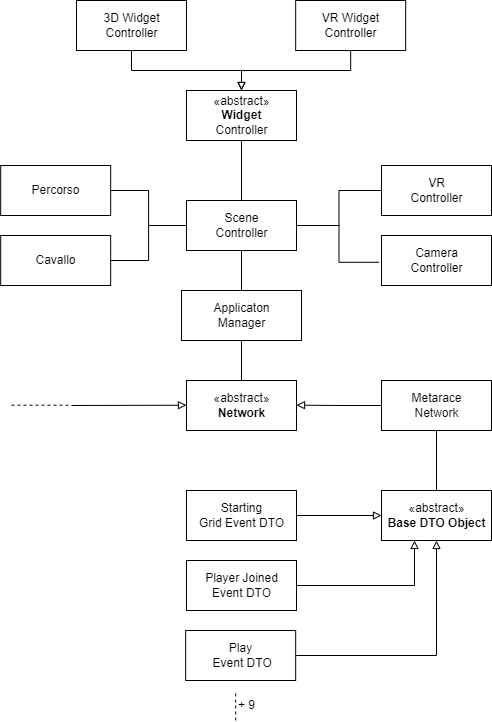

The diagram above was exported from draw.io. Its source (the exported page's mxGraphModel, read from the mxfile embedded in the PNG):
<mxGraphModel dx="1374" dy="1172" grid="1" gridSize="10" guides="1" tooltips="1" connect="1" arrows="1" fold="1" page="0" pageScale="1" pageWidth="827" pageHeight="1169" math="0" shadow="0">
  <root>
    <mxCell id="0" />
    <mxCell id="1" parent="0" />
    <mxCell id="bIrv_8YH7Gm2jYidEFyk-46" style="edgeStyle=orthogonalEdgeStyle;rounded=0;orthogonalLoop=1;jettySize=auto;html=1;exitX=0.5;exitY=0;exitDx=0;exitDy=0;entryX=0.5;entryY=1;entryDx=0;entryDy=0;endArrow=none;endFill=0;" parent="1" source="bIrv_8YH7Gm2jYidEFyk-1" target="bIrv_8YH7Gm2jYidEFyk-88" edge="1">
      <mxGeometry relative="1" as="geometry">
        <mxPoint x="340" y="110" as="targetPoint" />
      </mxGeometry>
    </mxCell>
    <mxCell id="bIrv_8YH7Gm2jYidEFyk-106" style="edgeStyle=orthogonalEdgeStyle;rounded=0;sketch=0;orthogonalLoop=1;jettySize=auto;html=1;exitX=0.5;exitY=1;exitDx=0;exitDy=0;entryX=0.5;entryY=0;entryDx=0;entryDy=0;strokeColor=default;endArrow=none;endFill=0;" parent="1" source="bIrv_8YH7Gm2jYidEFyk-1" target="bIrv_8YH7Gm2jYidEFyk-105" edge="1">
      <mxGeometry relative="1" as="geometry" />
    </mxCell>
    <mxCell id="bIrv_8YH7Gm2jYidEFyk-1" value="Applicaton&lt;br&gt;Manager" style="html=1;" parent="1" vertex="1">
      <mxGeometry x="280" y="130" width="120" height="50" as="geometry" />
    </mxCell>
    <mxCell id="bIrv_8YH7Gm2jYidEFyk-20" value="«abstract»&lt;br&gt;&lt;b&gt;Base DTO Object&lt;br&gt;&lt;/b&gt;" style="html=1;" parent="1" vertex="1">
      <mxGeometry x="480" y="330" width="110" height="50" as="geometry" />
    </mxCell>
    <mxCell id="bIrv_8YH7Gm2jYidEFyk-58" style="edgeStyle=orthogonalEdgeStyle;rounded=0;sketch=0;orthogonalLoop=1;jettySize=auto;html=1;exitX=0.5;exitY=1;exitDx=0;exitDy=0;entryX=0.5;entryY=0;entryDx=0;entryDy=0;strokeColor=default;endArrow=none;endFill=0;" parent="1" target="bIrv_8YH7Gm2jYidEFyk-20" edge="1">
      <mxGeometry relative="1" as="geometry">
        <mxPoint x="535" y="270" as="sourcePoint" />
      </mxGeometry>
    </mxCell>
    <mxCell id="bIrv_8YH7Gm2jYidEFyk-59" style="edgeStyle=orthogonalEdgeStyle;rounded=0;sketch=0;orthogonalLoop=1;jettySize=auto;html=1;exitX=0;exitY=0.5;exitDx=0;exitDy=0;entryX=1;entryY=0.5;entryDx=0;entryDy=0;strokeColor=default;endArrow=block;endFill=0;" parent="1" source="bIrv_8YH7Gm2jYidEFyk-107" edge="1">
      <mxGeometry relative="1" as="geometry">
        <mxPoint x="455" y="244.66" as="sourcePoint" />
        <mxPoint x="395" y="244.66" as="targetPoint" />
      </mxGeometry>
    </mxCell>
    <mxCell id="bIrv_8YH7Gm2jYidEFyk-74" value="" style="endArrow=none;endSize=12;html=1;rounded=0;sketch=0;strokeColor=default;endFill=0;dashed=1;" parent="1" edge="1">
      <mxGeometry y="10" width="160" relative="1" as="geometry">
        <mxPoint x="334.17" y="560" as="sourcePoint" />
        <mxPoint x="334.17" y="530" as="targetPoint" />
        <mxPoint as="offset" />
        <Array as="points" />
      </mxGeometry>
    </mxCell>
    <mxCell id="bIrv_8YH7Gm2jYidEFyk-77" value="+ 9" style="text;html=1;align=center;verticalAlign=middle;resizable=0;points=[];autosize=1;strokeColor=none;fillColor=none;" parent="1" vertex="1">
      <mxGeometry x="325" y="530" width="40" height="30" as="geometry" />
    </mxCell>
    <mxCell id="bIrv_8YH7Gm2jYidEFyk-84" value="" style="endArrow=none;endSize=12;html=1;rounded=0;sketch=0;strokeColor=default;endFill=0;dashed=1;" parent="1" edge="1">
      <mxGeometry y="10" width="160" relative="1" as="geometry">
        <mxPoint x="110" y="244.71" as="sourcePoint" />
        <mxPoint x="170" y="244.71" as="targetPoint" />
        <mxPoint as="offset" />
        <Array as="points" />
      </mxGeometry>
    </mxCell>
    <mxCell id="bIrv_8YH7Gm2jYidEFyk-101" style="edgeStyle=orthogonalEdgeStyle;rounded=0;sketch=0;orthogonalLoop=1;jettySize=auto;html=1;exitX=1;exitY=0.5;exitDx=0;exitDy=0;entryX=0;entryY=0.5;entryDx=0;entryDy=0;strokeColor=default;endArrow=none;endFill=0;" parent="1" source="bIrv_8YH7Gm2jYidEFyk-85" target="bIrv_8YH7Gm2jYidEFyk-88" edge="1">
      <mxGeometry relative="1" as="geometry" />
    </mxCell>
    <mxCell id="bIrv_8YH7Gm2jYidEFyk-85" value="Cavallo" style="html=1;" parent="1" vertex="1">
      <mxGeometry x="99.17" y="75" width="110" height="50" as="geometry" />
    </mxCell>
    <mxCell id="bIrv_8YH7Gm2jYidEFyk-91" style="edgeStyle=orthogonalEdgeStyle;rounded=0;sketch=0;orthogonalLoop=1;jettySize=auto;html=1;exitX=1;exitY=0.5;exitDx=0;exitDy=0;entryX=0;entryY=0.5;entryDx=0;entryDy=0;strokeColor=default;endArrow=none;endFill=0;" parent="1" source="bIrv_8YH7Gm2jYidEFyk-88" target="bIrv_8YH7Gm2jYidEFyk-89" edge="1">
      <mxGeometry relative="1" as="geometry" />
    </mxCell>
    <mxCell id="bIrv_8YH7Gm2jYidEFyk-94" style="edgeStyle=orthogonalEdgeStyle;rounded=0;sketch=0;orthogonalLoop=1;jettySize=auto;html=1;exitX=1;exitY=0.5;exitDx=0;exitDy=0;entryX=-0.022;entryY=0.536;entryDx=0;entryDy=0;entryPerimeter=0;strokeColor=default;endArrow=none;endFill=0;" parent="1" source="bIrv_8YH7Gm2jYidEFyk-88" target="bIrv_8YH7Gm2jYidEFyk-90" edge="1">
      <mxGeometry relative="1" as="geometry" />
    </mxCell>
    <mxCell id="bIrv_8YH7Gm2jYidEFyk-99" style="edgeStyle=orthogonalEdgeStyle;rounded=0;sketch=0;orthogonalLoop=1;jettySize=auto;html=1;exitX=0.5;exitY=0;exitDx=0;exitDy=0;entryX=0.5;entryY=1;entryDx=0;entryDy=0;strokeColor=default;endArrow=none;endFill=0;" parent="1" source="bIrv_8YH7Gm2jYidEFyk-88" target="bIrv_8YH7Gm2jYidEFyk-95" edge="1">
      <mxGeometry relative="1" as="geometry" />
    </mxCell>
    <mxCell id="bIrv_8YH7Gm2jYidEFyk-104" style="edgeStyle=orthogonalEdgeStyle;rounded=0;sketch=0;orthogonalLoop=1;jettySize=auto;html=1;exitX=0;exitY=0.5;exitDx=0;exitDy=0;entryX=1;entryY=0.5;entryDx=0;entryDy=0;strokeColor=default;endArrow=none;endFill=0;" parent="1" source="bIrv_8YH7Gm2jYidEFyk-88" target="bIrv_8YH7Gm2jYidEFyk-100" edge="1">
      <mxGeometry relative="1" as="geometry" />
    </mxCell>
    <mxCell id="bIrv_8YH7Gm2jYidEFyk-88" value="Scene&lt;br&gt;Controller" style="html=1;" parent="1" vertex="1">
      <mxGeometry x="285" y="40" width="110" height="50" as="geometry" />
    </mxCell>
    <mxCell id="bIrv_8YH7Gm2jYidEFyk-89" value="VR&lt;br&gt;Controller" style="html=1;" parent="1" vertex="1">
      <mxGeometry x="480" y="5" width="110" height="50" as="geometry" />
    </mxCell>
    <mxCell id="bIrv_8YH7Gm2jYidEFyk-90" value="Camera&lt;br&gt;Controller" style="html=1;" parent="1" vertex="1">
      <mxGeometry x="480" y="75" width="110" height="50" as="geometry" />
    </mxCell>
    <mxCell id="bIrv_8YH7Gm2jYidEFyk-95" value="«abstract»&lt;br&gt;&lt;b&gt;Widget&lt;br&gt;&lt;/b&gt;Controller" style="html=1;" parent="1" vertex="1">
      <mxGeometry x="285" y="-70" width="110" height="50" as="geometry" />
    </mxCell>
    <mxCell id="bIrv_8YH7Gm2jYidEFyk-100" value="Percorso" style="html=1;" parent="1" vertex="1">
      <mxGeometry x="99.17" y="5" width="110" height="50" as="geometry" />
    </mxCell>
    <mxCell id="bIrv_8YH7Gm2jYidEFyk-105" value="«abstract»&lt;br&gt;&lt;b&gt;Network&lt;/b&gt;" style="html=1;" parent="1" vertex="1">
      <mxGeometry x="285" y="220" width="110" height="50" as="geometry" />
    </mxCell>
    <mxCell id="bIrv_8YH7Gm2jYidEFyk-107" value="Metarace&lt;br&gt;Network" style="html=1;" parent="1" vertex="1">
      <mxGeometry x="480" y="220" width="110" height="50" as="geometry" />
    </mxCell>
    <mxCell id="bIrv_8YH7Gm2jYidEFyk-126" style="edgeStyle=orthogonalEdgeStyle;rounded=0;sketch=0;orthogonalLoop=1;jettySize=auto;html=1;exitX=1;exitY=0.5;exitDx=0;exitDy=0;entryX=0;entryY=0.5;entryDx=0;entryDy=0;strokeColor=default;endArrow=block;endFill=0;" parent="1" source="bIrv_8YH7Gm2jYidEFyk-108" target="bIrv_8YH7Gm2jYidEFyk-20" edge="1">
      <mxGeometry relative="1" as="geometry" />
    </mxCell>
    <mxCell id="bIrv_8YH7Gm2jYidEFyk-108" value="Starting&lt;br&gt;Grid Event DTO" style="html=1;" parent="1" vertex="1">
      <mxGeometry x="285" y="330" width="110" height="50" as="geometry" />
    </mxCell>
    <mxCell id="bIrv_8YH7Gm2jYidEFyk-129" style="edgeStyle=orthogonalEdgeStyle;rounded=0;sketch=0;orthogonalLoop=1;jettySize=auto;html=1;exitX=1;exitY=0.5;exitDx=0;exitDy=0;strokeColor=default;endArrow=block;endFill=0;" parent="1" source="bIrv_8YH7Gm2jYidEFyk-109" edge="1">
      <mxGeometry relative="1" as="geometry">
        <mxPoint x="513" y="380" as="targetPoint" />
      </mxGeometry>
    </mxCell>
    <mxCell id="bIrv_8YH7Gm2jYidEFyk-109" value="Player Joined &lt;br&gt;&lt;span style=&quot;color: rgba(0, 0, 0, 0); font-family: monospace; font-size: 0px; text-align: start;&quot;&gt;%3CmxGraphModel%3E%3Croot%3E%3CmxCell%20id%3D%220%22%2F%3E%3CmxCell%20id%3D%221%22%20parent%3D%220%22%2F%3E%3CmxCell%20id%3D%222%22%20value%3D%22Starting%26lt%3Bbr%26gt%3BGrid%20Event%20DTO%22%20style%3D%22html%3D1%3B%22%20vertex%3D%221%22%20parent%3D%221%22%3E%3CmxGeometry%20x%3D%22100%22%20y%3D%22330%22%20width%3D%22110%22%20height%3D%2250%22%20as%3D%22geometry%22%2F%3E%3C%2FmxCell%3E%3C%2Froot%3E%3C%2FmxGraphModel%3E&lt;/span&gt;Event DTO" style="html=1;" parent="1" vertex="1">
      <mxGeometry x="285" y="400" width="110" height="50" as="geometry" />
    </mxCell>
    <mxCell id="bIrv_8YH7Gm2jYidEFyk-128" style="edgeStyle=orthogonalEdgeStyle;rounded=0;sketch=0;orthogonalLoop=1;jettySize=auto;html=1;exitX=1;exitY=0.5;exitDx=0;exitDy=0;entryX=0.5;entryY=1;entryDx=0;entryDy=0;strokeColor=default;endArrow=block;endFill=0;" parent="1" source="bIrv_8YH7Gm2jYidEFyk-110" target="bIrv_8YH7Gm2jYidEFyk-20" edge="1">
      <mxGeometry relative="1" as="geometry" />
    </mxCell>
    <mxCell id="bIrv_8YH7Gm2jYidEFyk-110" value="Play&lt;br&gt;&amp;nbsp;Event DTO" style="html=1;" parent="1" vertex="1">
      <mxGeometry x="284.17" y="470" width="110" height="50" as="geometry" />
    </mxCell>
    <mxCell id="bIrv_8YH7Gm2jYidEFyk-132" style="edgeStyle=orthogonalEdgeStyle;rounded=0;sketch=0;orthogonalLoop=1;jettySize=auto;html=1;exitX=0.5;exitY=1;exitDx=0;exitDy=0;entryX=0.5;entryY=0;entryDx=0;entryDy=0;strokeColor=default;endArrow=block;endFill=0;" parent="1" source="bIrv_8YH7Gm2jYidEFyk-130" target="bIrv_8YH7Gm2jYidEFyk-95" edge="1">
      <mxGeometry relative="1" as="geometry" />
    </mxCell>
    <mxCell id="bIrv_8YH7Gm2jYidEFyk-130" value="3D Widget&lt;br&gt;Controller" style="html=1;" parent="1" vertex="1">
      <mxGeometry x="175" y="-160" width="110" height="50" as="geometry" />
    </mxCell>
    <mxCell id="bIrv_8YH7Gm2jYidEFyk-140" style="edgeStyle=orthogonalEdgeStyle;rounded=0;sketch=0;orthogonalLoop=1;jettySize=auto;html=1;exitX=0.5;exitY=1;exitDx=0;exitDy=0;entryX=0.5;entryY=0;entryDx=0;entryDy=0;strokeColor=default;endArrow=block;endFill=0;" parent="1" source="bIrv_8YH7Gm2jYidEFyk-131" target="bIrv_8YH7Gm2jYidEFyk-95" edge="1">
      <mxGeometry relative="1" as="geometry" />
    </mxCell>
    <mxCell id="bIrv_8YH7Gm2jYidEFyk-131" value="VR Widget&lt;br&gt;Controller" style="html=1;" parent="1" vertex="1">
      <mxGeometry x="394.16999999999996" y="-160" width="110" height="50" as="geometry" />
    </mxCell>
    <mxCell id="bIrv_8YH7Gm2jYidEFyk-143" value="" style="endArrow=block;endFill=0;endSize=6;html=1;rounded=0;sketch=0;strokeColor=default;strokeWidth=1;" parent="1" edge="1">
      <mxGeometry width="160" relative="1" as="geometry">
        <mxPoint x="170" y="245" as="sourcePoint" />
        <mxPoint x="285" y="244.71" as="targetPoint" />
      </mxGeometry>
    </mxCell>
  </root>
</mxGraphModel>